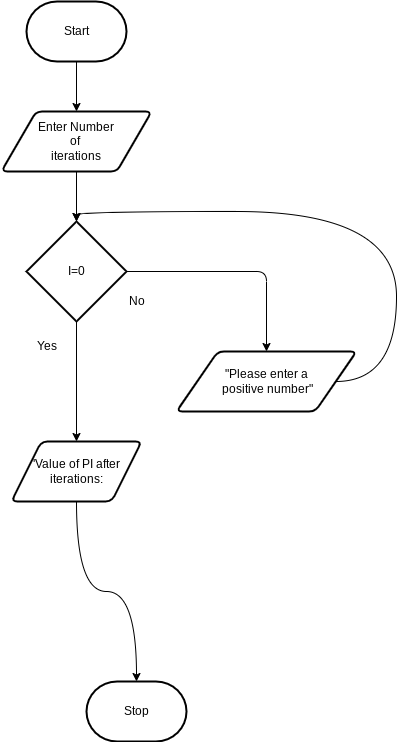

The diagram above was exported from draw.io. Its source (the exported page's mxGraphModel, read from the mxfile embedded in the PNG):
<mxGraphModel dx="594" dy="456" grid="1" gridSize="10" guides="1" tooltips="1" connect="1" arrows="1" fold="1" page="1" pageScale="1" pageWidth="850" pageHeight="1100" math="0" shadow="0">
  <root>
    <mxCell id="0" />
    <mxCell id="1" parent="0" />
    <mxCell id="7" value="" style="edgeStyle=none;html=1;" edge="1" parent="1" source="2" target="6">
      <mxGeometry relative="1" as="geometry" />
    </mxCell>
    <mxCell id="2" value="Start" style="strokeWidth=2;html=1;shape=mxgraph.flowchart.terminator;whiteSpace=wrap;" parent="1" vertex="1">
      <mxGeometry x="150" y="50" width="100" height="60" as="geometry" />
    </mxCell>
    <mxCell id="3" value="Stop" style="strokeWidth=2;html=1;shape=mxgraph.flowchart.terminator;whiteSpace=wrap;" parent="1" vertex="1">
      <mxGeometry x="210" y="730" width="100" height="60" as="geometry" />
    </mxCell>
    <mxCell id="11" value="" style="edgeStyle=none;html=1;" edge="1" parent="1" source="6" target="10">
      <mxGeometry relative="1" as="geometry" />
    </mxCell>
    <mxCell id="6" value="Enter Number&lt;br&gt;of&amp;nbsp;&lt;br&gt;iterations" style="shape=parallelogram;html=1;strokeWidth=2;perimeter=parallelogramPerimeter;whiteSpace=wrap;rounded=1;arcSize=12;size=0.23;" vertex="1" parent="1">
      <mxGeometry x="125" y="160" width="150" height="60" as="geometry" />
    </mxCell>
    <mxCell id="12" style="edgeStyle=none;html=1;entryX=0.5;entryY=0;entryDx=0;entryDy=0;" edge="1" parent="1" source="10" target="17">
      <mxGeometry relative="1" as="geometry">
        <mxPoint x="390" y="360" as="targetPoint" />
        <Array as="points">
          <mxPoint x="390" y="320" />
        </Array>
      </mxGeometry>
    </mxCell>
    <mxCell id="16" style="edgeStyle=none;html=1;entryX=0.5;entryY=0;entryDx=0;entryDy=0;" edge="1" parent="1" source="10" target="20">
      <mxGeometry relative="1" as="geometry">
        <mxPoint x="210" y="460" as="targetPoint" />
      </mxGeometry>
    </mxCell>
    <mxCell id="10" value="I=0" style="strokeWidth=2;html=1;shape=mxgraph.flowchart.decision;whiteSpace=wrap;" vertex="1" parent="1">
      <mxGeometry x="150" y="270" width="100" height="100" as="geometry" />
    </mxCell>
    <mxCell id="13" value="No&lt;br&gt;" style="text;html=1;align=center;verticalAlign=middle;resizable=0;points=[];autosize=1;strokeColor=none;fillColor=none;" vertex="1" parent="1">
      <mxGeometry x="240" y="335" width="40" height="30" as="geometry" />
    </mxCell>
    <mxCell id="14" value="Yes" style="text;html=1;align=center;verticalAlign=middle;resizable=0;points=[];autosize=1;strokeColor=none;fillColor=none;" vertex="1" parent="1">
      <mxGeometry x="150" y="380" width="40" height="30" as="geometry" />
    </mxCell>
    <mxCell id="18" style="edgeStyle=orthogonalEdgeStyle;html=1;entryX=0.5;entryY=0;entryDx=0;entryDy=0;entryPerimeter=0;curved=1;" edge="1" parent="1" source="17" target="10">
      <mxGeometry relative="1" as="geometry">
        <mxPoint x="480" y="620" as="targetPoint" />
        <Array as="points">
          <mxPoint x="520" y="430" />
          <mxPoint x="520" y="260" />
          <mxPoint x="200" y="260" />
        </Array>
      </mxGeometry>
    </mxCell>
    <mxCell id="17" value="&quot;Please enter a&lt;br&gt;&amp;nbsp;positive number&quot;" style="shape=parallelogram;html=1;strokeWidth=2;perimeter=parallelogramPerimeter;whiteSpace=wrap;rounded=1;arcSize=12;size=0.23;" vertex="1" parent="1">
      <mxGeometry x="300" y="400" width="180" height="60" as="geometry" />
    </mxCell>
    <mxCell id="21" style="edgeStyle=orthogonalEdgeStyle;curved=1;html=1;" edge="1" parent="1" source="20" target="3">
      <mxGeometry relative="1" as="geometry" />
    </mxCell>
    <mxCell id="20" value="'Value of PI after iterations:" style="shape=parallelogram;html=1;strokeWidth=2;perimeter=parallelogramPerimeter;whiteSpace=wrap;rounded=1;arcSize=12;size=0.23;" vertex="1" parent="1">
      <mxGeometry x="135" y="490" width="130" height="60" as="geometry" />
    </mxCell>
  </root>
</mxGraphModel>